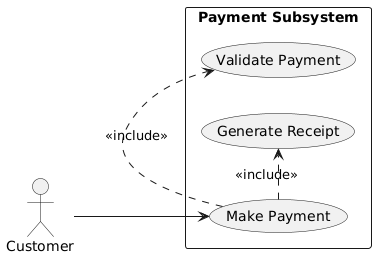

The diagram above was rendered by PlantUML. Its source (embedded in the PNG):
@startuml
left to right direction

actor Customer

rectangle "Payment Subsystem" {
  (Make Payment)
  (Validate Payment)
  (Generate Receipt)
}

Customer --> (Make Payment)
(Make Payment) .> (Validate Payment) : <<include>>
(Make Payment) .> (Generate Receipt) : <<include>>
@enduml